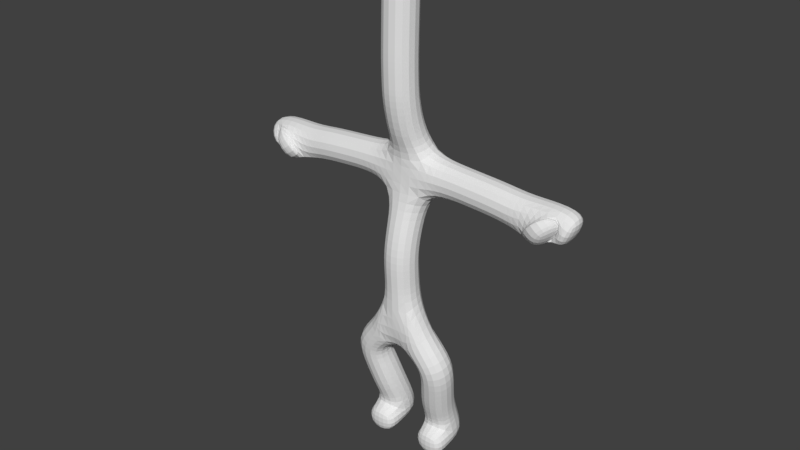 # Source: pj.blend  (saved by Blender 2.79.0; exported with 4.5.12 LTS)
import bpy
from mathutils import Matrix  # noqa: F401  (used for matrix-valued properties, if any)

bpy.ops.wm.read_factory_settings(use_empty=True)
scene = bpy.context.scene
scene.name = 'Scene'

# ---- collections
col_collection_1 = bpy.data.collections.new('Collection 1'); scene.collection.children.link(col_collection_1)

# ---- world
world_world = bpy.data.worlds.new('World'); scene.world = world_world
world_world.color = (0.05088, 0.05088, 0.05088)
world_world.use_sun_shadow = False
world_world.sun_shadow_jitter_overblur = 0.0
world_world.cycles.sampling_method = 'MANUAL'

# ---- meshes
me_plano = bpy.data.meshes.new('Plano')
me_plano.from_pydata([(0.0, 0.08956, 2.052), (0.0, 0.01533, 3.127), (0.0, 0.2811, 4.609), (0.5972, 0.08836, 1.501), (0.0, 0.1148, 4.897), (0.0, 0.2784, 4.307), (1.403e-16, -0.004459, 5.845), (4.339e-16, 0.02486, 7.025), (7.014e-17, 0.01427, 5.321), (0.4418, 0.3102, 0.7104), (0.4149, 0.4883, 0.3091), (0.459, 0.515, 0.1393), (0.4455, 0.01129, 0.09598), (0.7021, 0.2884, 4.277), (1.454, 0.2884, 4.225), (2.073, 0.2884, 4.138), (2.242, 0.1332, 4.022), (2.313, 0.2884, 4.21), (2.502, 0.2884, 4.11), (2.137, 0.154, 4.096), (0.459, 0.515, 0.03587)], [(0, 1), (5, 2), (3, 0), (2, 4), (1, 5), (8, 6), (6, 7), (4, 8), (9, 3), (11, 10), (12, 11), (10, 9), (5, 13), (13, 14), (14, 15), (19, 16), (15, 17), (17, 18), (15, 19), (11, 20)], [])
me_plano.use_remesh_preserve_volume = False
me_plano.use_remesh_preserve_attributes = False
me_plano.use_mirror_vertex_groups = False
me_plano.update()

# ---- objects
ob_plano = bpy.data.objects.new('Plano', me_plano)

# ---- transforms, parenting, visibility, modifiers, constraints
ob_plano.location = (0.0, 0.0, 0.0)
ob_plano.lineart.crease_threshold = 0.0
_m = ob_plano.modifiers.new('Reflectividad', 'MIRROR')
_m = ob_plano.modifiers.new('Forrar', 'SKIN')
_m = ob_plano.modifiers.new('Subsurf', 'SUBSURF')
_m.uv_smooth = 'PRESERVE_CORNERS'
_m.quality = 2
_m.levels = 3
_m.show_only_control_edges = False

# ---- collection membership
col_collection_1.objects.link(ob_plano)

# ---- scene / render settings (as saved in the file)
scene.frame_start = 1; scene.frame_end = 250; scene.frame_set(1)
scene.render.engine = 'BLENDER_EEVEE_NEXT'
scene.render.resolution_percentage = 50
scene.render.dither_intensity = 0.0
scene.cycles.use_denoising = False
scene.cycles.samples = 128
scene.cycles.sampling_pattern = 'TABULATED_SOBOL'
scene.cycles.use_adaptive_sampling = False
scene.cycles.use_light_tree = False
scene.cycles.blur_glossy = 0.0
scene.cycles.sample_clamp_indirect = 0.0
scene.view_settings.view_transform = 'Standard'
bpy.context.view_layer.update()

# ---- added for rendering (the .blend has no active camera and no usable light): camera, sun
cam_auto = bpy.data.cameras.new('AutoCamera')
cam_auto.lens = 50.0
cam_auto.sensor_width = 36.0
cam_auto.clip_end = 1000.0
ob_auto_camera = bpy.data.objects.new('AutoCamera', cam_auto)
scene.collection.objects.link(ob_auto_camera)
ob_auto_camera.location = (8.39435, -10.0777, 10.261)
ob_auto_camera.rotation_euler = (1.09748, -7.21219e-08, 0.694738)
scene.camera = ob_auto_camera
light_auto_sun = bpy.data.lights.new('AutoSun', 'SUN')
light_auto_sun.energy = 3.0
light_auto_sun.angle = 0.0523599
ob_auto_sun = bpy.data.objects.new('AutoSun', light_auto_sun)
scene.collection.objects.link(ob_auto_sun)
ob_auto_sun.rotation_euler = (0.872665, 0.174533, 0.523599)
bpy.context.view_layer.update()

